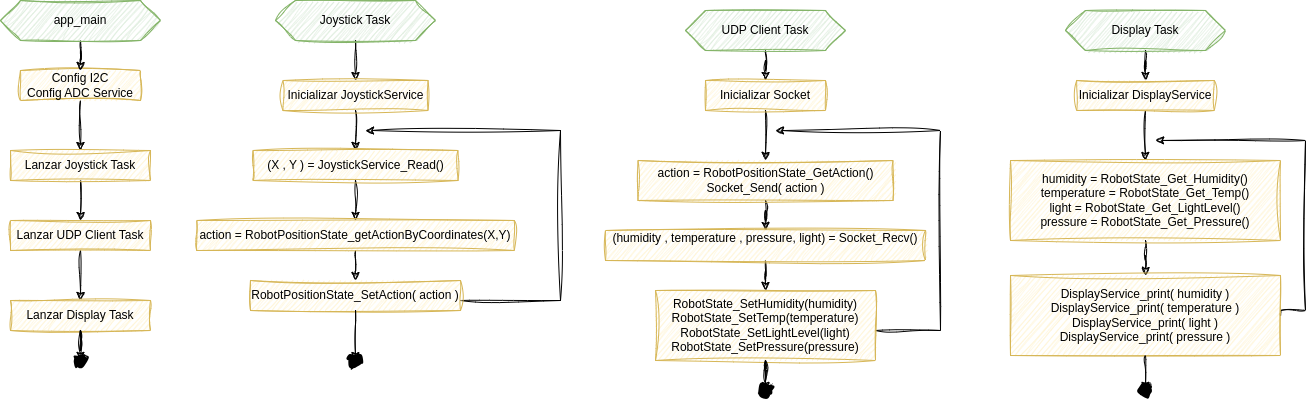

The diagram above was exported from draw.io. Its source (the exported page's mxGraphModel, read from the mxfile embedded in the PNG):
<mxGraphModel dx="1434" dy="870" grid="1" gridSize="10" guides="1" tooltips="1" connect="1" arrows="1" fold="1" page="1" pageScale="1" pageWidth="850" pageHeight="1100" math="0" shadow="0">
  <root>
    <mxCell id="0" />
    <mxCell id="1" parent="0" />
    <mxCell id="2" style="edgeStyle=orthogonalEdgeStyle;rounded=0;orthogonalLoop=1;jettySize=auto;html=1;sketch=1;curveFitting=1;jiggle=2;" edge="1" source="3" target="5" parent="1">
      <mxGeometry relative="1" as="geometry" />
    </mxCell>
    <mxCell id="3" value="Config I2C&lt;div&gt;Config&amp;nbsp;ADC Service&lt;br&gt;&lt;/div&gt;" style="rounded=0;whiteSpace=wrap;html=1;fillColor=#fff2cc;strokeColor=#d6b656;sketch=1;curveFitting=1;jiggle=2;" vertex="1" parent="1">
      <mxGeometry x="60" y="790" width="120" height="30" as="geometry" />
    </mxCell>
    <mxCell id="4" style="edgeStyle=orthogonalEdgeStyle;rounded=0;orthogonalLoop=1;jettySize=auto;html=1;entryX=0.5;entryY=0;entryDx=0;entryDy=0;sketch=1;curveFitting=1;jiggle=2;" edge="1" source="5" target="7" parent="1">
      <mxGeometry relative="1" as="geometry" />
    </mxCell>
    <mxCell id="5" value="Lanzar&amp;nbsp;Joystick Task" style="rounded=0;whiteSpace=wrap;html=1;fillColor=#fff2cc;strokeColor=#d6b656;sketch=1;curveFitting=1;jiggle=2;" vertex="1" parent="1">
      <mxGeometry x="50" y="870" width="140" height="30" as="geometry" />
    </mxCell>
    <mxCell id="6" style="edgeStyle=orthogonalEdgeStyle;rounded=0;orthogonalLoop=1;jettySize=auto;html=1;entryX=0.5;entryY=0;entryDx=0;entryDy=0;sketch=1;curveFitting=1;jiggle=2;" edge="1" source="7" target="8" parent="1">
      <mxGeometry relative="1" as="geometry" />
    </mxCell>
    <mxCell id="7" value="Lanzar&amp;nbsp;UDP Client Task" style="rounded=0;whiteSpace=wrap;html=1;fillColor=#fff2cc;strokeColor=#d6b656;sketch=1;curveFitting=1;jiggle=2;" vertex="1" parent="1">
      <mxGeometry x="50" y="940" width="140" height="30" as="geometry" />
    </mxCell>
    <mxCell id="8" value="Lanzar&amp;nbsp;Display Task" style="rounded=0;whiteSpace=wrap;html=1;fillColor=#fff2cc;strokeColor=#d6b656;sketch=1;curveFitting=1;jiggle=2;" vertex="1" parent="1">
      <mxGeometry x="50" y="1020" width="140" height="30" as="geometry" />
    </mxCell>
    <mxCell id="9" style="edgeStyle=orthogonalEdgeStyle;rounded=0;orthogonalLoop=1;jettySize=auto;html=1;entryX=0.5;entryY=0;entryDx=0;entryDy=0;sketch=1;curveFitting=1;jiggle=2;" edge="1" source="10" target="3" parent="1">
      <mxGeometry relative="1" as="geometry" />
    </mxCell>
    <mxCell id="10" value="app_main" style="shape=hexagon;perimeter=hexagonPerimeter2;whiteSpace=wrap;html=1;fixedSize=1;fillColor=#d5e8d4;strokeColor=#82b366;sketch=1;curveFitting=1;jiggle=2;" vertex="1" parent="1">
      <mxGeometry x="40" y="720" width="160" height="40" as="geometry" />
    </mxCell>
    <mxCell id="11" style="edgeStyle=orthogonalEdgeStyle;rounded=0;orthogonalLoop=1;jettySize=auto;html=1;entryX=0.5;entryY=0;entryDx=0;entryDy=0;exitX=0.5;exitY=1;exitDx=0;exitDy=0;sketch=1;curveFitting=1;jiggle=2;" edge="1" source="20" target="15" parent="1">
      <mxGeometry relative="1" as="geometry" />
    </mxCell>
    <mxCell id="12" style="edgeStyle=orthogonalEdgeStyle;rounded=0;orthogonalLoop=1;jettySize=auto;html=1;entryX=0.5;entryY=0;entryDx=0;entryDy=0;sketch=1;curveFitting=1;jiggle=2;" edge="1" source="13" target="20" parent="1">
      <mxGeometry relative="1" as="geometry" />
    </mxCell>
    <mxCell id="13" value="Joystick Task" style="shape=hexagon;perimeter=hexagonPerimeter2;whiteSpace=wrap;html=1;fixedSize=1;fillColor=#d5e8d4;strokeColor=#82b366;sketch=1;curveFitting=1;jiggle=2;" vertex="1" parent="1">
      <mxGeometry x="315" y="720" width="160" height="40" as="geometry" />
    </mxCell>
    <mxCell id="14" style="edgeStyle=orthogonalEdgeStyle;rounded=0;orthogonalLoop=1;jettySize=auto;html=1;entryX=0.5;entryY=0;entryDx=0;entryDy=0;sketch=1;curveFitting=1;jiggle=2;" edge="1" source="15" target="17" parent="1">
      <mxGeometry relative="1" as="geometry" />
    </mxCell>
    <mxCell id="15" value="(X , Y ) = JoystickService_Read()" style="rounded=0;whiteSpace=wrap;html=1;fillColor=#fff2cc;strokeColor=#d6b656;sketch=1;curveFitting=1;jiggle=2;" vertex="1" parent="1">
      <mxGeometry x="292.5" y="870" width="205" height="30" as="geometry" />
    </mxCell>
    <mxCell id="16" style="edgeStyle=orthogonalEdgeStyle;rounded=0;orthogonalLoop=1;jettySize=auto;html=1;entryX=0.5;entryY=0;entryDx=0;entryDy=0;sketch=1;curveFitting=1;jiggle=2;" edge="1" source="17" target="19" parent="1">
      <mxGeometry relative="1" as="geometry" />
    </mxCell>
    <mxCell id="17" value="action = RobotPositionState_getActionByCoordinates(X,Y)" style="rounded=0;whiteSpace=wrap;html=1;fillColor=#fff2cc;strokeColor=#d6b656;sketch=1;curveFitting=1;jiggle=2;" vertex="1" parent="1">
      <mxGeometry x="236.25" y="940" width="317.5" height="30" as="geometry" />
    </mxCell>
    <mxCell id="18" style="edgeStyle=orthogonalEdgeStyle;rounded=0;orthogonalLoop=1;jettySize=auto;html=1;sketch=1;curveFitting=1;jiggle=2;" edge="1" source="19" parent="1">
      <mxGeometry relative="1" as="geometry">
        <mxPoint x="405" y="850" as="targetPoint" />
        <Array as="points">
          <mxPoint x="600" y="1020" />
          <mxPoint x="600" y="850" />
        </Array>
      </mxGeometry>
    </mxCell>
    <mxCell id="19" value="RobotPositionState_SetAction( action )" style="rounded=0;whiteSpace=wrap;html=1;fillColor=#fff2cc;strokeColor=#d6b656;sketch=1;curveFitting=1;jiggle=2;" vertex="1" parent="1">
      <mxGeometry x="290" y="1000" width="210" height="30" as="geometry" />
    </mxCell>
    <mxCell id="20" value="Inicializar JoystickService" style="rounded=0;whiteSpace=wrap;html=1;fillColor=#fff2cc;strokeColor=#d6b656;sketch=1;curveFitting=1;jiggle=2;" vertex="1" parent="1">
      <mxGeometry x="322.5" y="800" width="145" height="30" as="geometry" />
    </mxCell>
    <mxCell id="21" style="edgeStyle=orthogonalEdgeStyle;rounded=0;orthogonalLoop=1;jettySize=auto;html=1;entryX=0.5;entryY=0;entryDx=0;entryDy=0;exitX=0.5;exitY=1;exitDx=0;exitDy=0;sketch=1;curveFitting=1;jiggle=2;" edge="1" source="30" target="25" parent="1">
      <mxGeometry relative="1" as="geometry" />
    </mxCell>
    <mxCell id="22" style="edgeStyle=orthogonalEdgeStyle;rounded=0;orthogonalLoop=1;jettySize=auto;html=1;entryX=0.5;entryY=0;entryDx=0;entryDy=0;sketch=1;curveFitting=1;jiggle=2;" edge="1" source="23" target="30" parent="1">
      <mxGeometry relative="1" as="geometry" />
    </mxCell>
    <mxCell id="23" value="UDP Client Task" style="shape=hexagon;perimeter=hexagonPerimeter2;whiteSpace=wrap;html=1;fixedSize=1;fillColor=#d5e8d4;strokeColor=#82b366;sketch=1;curveFitting=1;jiggle=2;" vertex="1" parent="1">
      <mxGeometry x="725" y="730" width="160" height="40" as="geometry" />
    </mxCell>
    <mxCell id="24" style="edgeStyle=orthogonalEdgeStyle;rounded=0;orthogonalLoop=1;jettySize=auto;html=1;entryX=0.5;entryY=0;entryDx=0;entryDy=0;sketch=1;curveFitting=1;jiggle=2;" edge="1" source="25" target="27" parent="1">
      <mxGeometry relative="1" as="geometry" />
    </mxCell>
    <mxCell id="25" value="&lt;div&gt;&lt;span style=&quot;background-color: initial;&quot;&gt;action = RobotPositionState_GetAction()&lt;/span&gt;&lt;/div&gt;&lt;div&gt;&lt;span style=&quot;background-color: initial;&quot;&gt;Socket_Send( action )&lt;/span&gt;&lt;br&gt;&lt;/div&gt;" style="rounded=0;whiteSpace=wrap;html=1;fillColor=#fff2cc;strokeColor=#d6b656;sketch=1;curveFitting=1;jiggle=2;" vertex="1" parent="1">
      <mxGeometry x="677.5" y="880" width="255" height="40" as="geometry" />
    </mxCell>
    <mxCell id="26" style="edgeStyle=orthogonalEdgeStyle;rounded=0;orthogonalLoop=1;jettySize=auto;html=1;entryX=0.5;entryY=0;entryDx=0;entryDy=0;sketch=1;curveFitting=1;jiggle=2;" edge="1" source="27" target="29" parent="1">
      <mxGeometry relative="1" as="geometry" />
    </mxCell>
    <mxCell id="27" value="(humidity , temperature , pressure, light)&amp;nbsp;= Socket_Recv()&lt;div&gt;&lt;br&gt;&lt;/div&gt;" style="rounded=0;whiteSpace=wrap;html=1;fillColor=#fff2cc;strokeColor=#d6b656;sketch=1;curveFitting=1;jiggle=2;" vertex="1" parent="1">
      <mxGeometry x="645" y="950" width="320" height="30" as="geometry" />
    </mxCell>
    <mxCell id="28" style="edgeStyle=orthogonalEdgeStyle;rounded=0;orthogonalLoop=1;jettySize=auto;html=1;sketch=1;curveFitting=1;jiggle=2;" edge="1" source="29" parent="1">
      <mxGeometry relative="1" as="geometry">
        <mxPoint x="815" y="850" as="targetPoint" />
        <Array as="points">
          <mxPoint x="980" y="1050" />
          <mxPoint x="980" y="850" />
        </Array>
      </mxGeometry>
    </mxCell>
    <mxCell id="29" value="RobotState_SetHumidity(humidity)&lt;div&gt;RobotState_SetTemp(temperature)&lt;br&gt;&lt;/div&gt;&lt;div&gt;RobotState_SetLightLevel(light)&lt;br&gt;&lt;/div&gt;&lt;div&gt;RobotState_SetPressure(pressure)&lt;br&gt;&lt;/div&gt;" style="rounded=0;whiteSpace=wrap;html=1;fillColor=#fff2cc;strokeColor=#d6b656;sketch=1;curveFitting=1;jiggle=2;" vertex="1" parent="1">
      <mxGeometry x="695" y="1010" width="220" height="70" as="geometry" />
    </mxCell>
    <mxCell id="30" value="Inicializar&amp;nbsp;Socket" style="rounded=0;whiteSpace=wrap;html=1;fillColor=#fff2cc;strokeColor=#d6b656;sketch=1;curveFitting=1;jiggle=2;" vertex="1" parent="1">
      <mxGeometry x="745" y="800" width="120" height="30" as="geometry" />
    </mxCell>
    <mxCell id="31" style="edgeStyle=orthogonalEdgeStyle;rounded=0;orthogonalLoop=1;jettySize=auto;html=1;entryX=0.5;entryY=0;entryDx=0;entryDy=0;sketch=1;curveFitting=1;jiggle=2;" edge="1" source="32" target="37" parent="1">
      <mxGeometry relative="1" as="geometry" />
    </mxCell>
    <mxCell id="32" value="Display Task" style="shape=hexagon;perimeter=hexagonPerimeter2;whiteSpace=wrap;html=1;fixedSize=1;fillColor=#d5e8d4;strokeColor=#82b366;sketch=1;curveFitting=1;jiggle=2;" vertex="1" parent="1">
      <mxGeometry x="1105" y="730" width="160" height="40" as="geometry" />
    </mxCell>
    <mxCell id="33" style="edgeStyle=orthogonalEdgeStyle;rounded=0;orthogonalLoop=1;jettySize=auto;html=1;entryX=0.5;entryY=0;entryDx=0;entryDy=0;sketch=1;curveFitting=1;jiggle=2;exitX=0.5;exitY=1;exitDx=0;exitDy=0;" edge="1" source="37" target="35" parent="1">
      <mxGeometry relative="1" as="geometry">
        <mxPoint x="1185" y="890" as="sourcePoint" />
      </mxGeometry>
    </mxCell>
    <mxCell id="34" style="edgeStyle=orthogonalEdgeStyle;rounded=0;orthogonalLoop=1;jettySize=auto;html=1;sketch=1;curveFitting=1;jiggle=2;" edge="1" source="35" target="38" parent="1">
      <mxGeometry relative="1" as="geometry" />
    </mxCell>
    <mxCell id="35" value="humidity = RobotState_Get_Humidity()&lt;div&gt;temperature = RobotState_Get_Temp()&lt;br&gt;&lt;/div&gt;&lt;div&gt;light = RobotState_Get_LightLevel()&lt;br&gt;&lt;/div&gt;&lt;div&gt;pressure = RobotState_Get_Pressure()&lt;/div&gt;" style="rounded=0;whiteSpace=wrap;html=1;fillColor=#fff2cc;strokeColor=#d6b656;sketch=1;curveFitting=1;jiggle=2;" vertex="1" parent="1">
      <mxGeometry x="1050" y="880" width="270" height="80" as="geometry" />
    </mxCell>
    <mxCell id="36" style="edgeStyle=orthogonalEdgeStyle;rounded=0;orthogonalLoop=1;jettySize=auto;html=1;sketch=1;curveFitting=1;jiggle=2;exitX=1;exitY=0.5;exitDx=0;exitDy=0;" edge="1" source="38" parent="1">
      <mxGeometry relative="1" as="geometry">
        <mxPoint x="1195" y="860" as="targetPoint" />
        <Array as="points">
          <mxPoint x="1320" y="1030" />
          <mxPoint x="1345" y="1030" />
          <mxPoint x="1345" y="860" />
        </Array>
        <mxPoint x="1320" y="1080" as="sourcePoint" />
      </mxGeometry>
    </mxCell>
    <mxCell id="37" value="Inicializar DisplayService" style="rounded=0;whiteSpace=wrap;html=1;fillColor=#fff2cc;strokeColor=#d6b656;sketch=1;curveFitting=1;jiggle=2;" vertex="1" parent="1">
      <mxGeometry x="1116.25" y="800" width="137.5" height="30" as="geometry" />
    </mxCell>
    <mxCell id="38" value="&lt;div&gt;DisplayService_print( humidity )&lt;br&gt;&lt;div&gt;DisplayService_print( temperature&amp;nbsp;)&lt;br&gt;&lt;/div&gt;&lt;/div&gt;&lt;div&gt;DisplayService_print( light&amp;nbsp;)&lt;br&gt;&lt;/div&gt;&lt;div&gt;DisplayService_print( pressure&amp;nbsp;)&lt;br&gt;&lt;/div&gt;" style="rounded=0;whiteSpace=wrap;html=1;fillColor=#fff2cc;strokeColor=#d6b656;sketch=1;curveFitting=1;jiggle=2;" vertex="1" parent="1">
      <mxGeometry x="1050" y="995" width="270" height="80" as="geometry" />
    </mxCell>
    <mxCell id="39" style="edgeStyle=orthogonalEdgeStyle;rounded=0;orthogonalLoop=1;jettySize=auto;html=1;sketch=1;curveFitting=1;jiggle=2;exitX=0.5;exitY=1;exitDx=0;exitDy=0;" edge="1" source="38" target="44" parent="1">
      <mxGeometry relative="1" as="geometry">
        <mxPoint x="1185" y="1100" as="sourcePoint" />
        <mxPoint x="1185.0526315789475" y="1130" as="targetPoint" />
      </mxGeometry>
    </mxCell>
    <mxCell id="40" value="" style="shape=waypoint;sketch=1;fillStyle=solid;size=6;pointerEvents=1;points=[];fillColor=none;resizable=0;rotatable=0;perimeter=centerPerimeter;snapToPoint=1;strokeWidth=5;curveFitting=1;jiggle=2;" vertex="1" parent="1">
      <mxGeometry x="110" y="1070" width="20" height="20" as="geometry" />
    </mxCell>
    <mxCell id="41" style="edgeStyle=orthogonalEdgeStyle;rounded=0;orthogonalLoop=1;jettySize=auto;html=1;entryX=0.347;entryY=0.042;entryDx=0;entryDy=0;entryPerimeter=0;sketch=1;curveFitting=1;jiggle=2;" edge="1" source="8" target="40" parent="1">
      <mxGeometry relative="1" as="geometry" />
    </mxCell>
    <mxCell id="42" value="" style="shape=waypoint;sketch=1;fillStyle=solid;size=6;pointerEvents=1;points=[];fillColor=none;resizable=0;rotatable=0;perimeter=centerPerimeter;snapToPoint=1;strokeWidth=5;curveFitting=1;jiggle=2;" vertex="1" parent="1">
      <mxGeometry x="385" y="1070" width="20" height="20" as="geometry" />
    </mxCell>
    <mxCell id="43" value="" style="shape=waypoint;sketch=1;fillStyle=solid;size=6;pointerEvents=1;points=[];fillColor=none;resizable=0;rotatable=0;perimeter=centerPerimeter;snapToPoint=1;strokeWidth=5;curveFitting=1;jiggle=2;" vertex="1" parent="1">
      <mxGeometry x="795" y="1100" width="20" height="20" as="geometry" />
    </mxCell>
    <mxCell id="44" value="" style="shape=waypoint;sketch=1;fillStyle=solid;size=6;pointerEvents=1;points=[];fillColor=none;resizable=0;rotatable=0;perimeter=centerPerimeter;snapToPoint=1;strokeWidth=5;curveFitting=1;jiggle=2;" vertex="1" parent="1">
      <mxGeometry x="1175" y="1100" width="20" height="20" as="geometry" />
    </mxCell>
    <mxCell id="45" style="edgeStyle=orthogonalEdgeStyle;rounded=0;orthogonalLoop=1;jettySize=auto;html=1;entryX=0.466;entryY=0.279;entryDx=0;entryDy=0;entryPerimeter=0;sketch=1;curveFitting=1;jiggle=2;" edge="1" source="29" target="43" parent="1">
      <mxGeometry relative="1" as="geometry" />
    </mxCell>
    <mxCell id="46" style="edgeStyle=orthogonalEdgeStyle;rounded=0;orthogonalLoop=1;jettySize=auto;html=1;entryX=0.755;entryY=0.2;entryDx=0;entryDy=0;entryPerimeter=0;sketch=1;curveFitting=1;jiggle=2;" edge="1" source="19" target="42" parent="1">
      <mxGeometry relative="1" as="geometry" />
    </mxCell>
  </root>
</mxGraphModel>